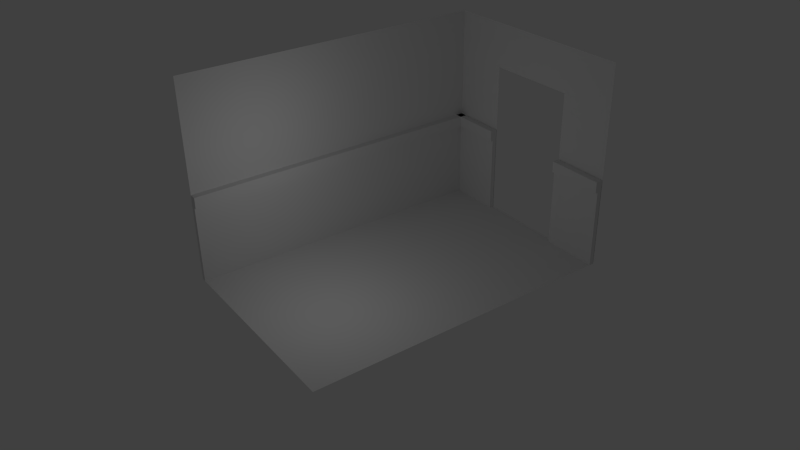 # Source: bathroom_e.blend  (saved by Blender 2.66.0; exported with 4.5.12 LTS)
import bpy
from mathutils import Matrix  # noqa: F401  (used for matrix-valued properties, if any)

bpy.ops.wm.read_factory_settings(use_empty=True)
scene = bpy.context.scene
scene.name = 'Scene'

# ---- collections
col_collection_1 = bpy.data.collections.new('Collection 1'); scene.collection.children.link(col_collection_1)
col_collection_2 = bpy.data.collections.new('Collection 2'); scene.collection.children.link(col_collection_2)
col_collection_2.hide_render = True
col_collection_2.hide_viewport = True
col_collection_3 = bpy.data.collections.new('Collection 3'); scene.collection.children.link(col_collection_3)
col_collection_4 = bpy.data.collections.new('Collection 4'); scene.collection.children.link(col_collection_4)
col_collection_4.hide_render = True
col_collection_4.hide_viewport = True
col_collection_11 = bpy.data.collections.new('Collection 11'); scene.collection.children.link(col_collection_11)
col_collection_12 = bpy.data.collections.new('Collection 12'); scene.collection.children.link(col_collection_12)
col_collection_12.hide_render = True
col_collection_12.hide_viewport = True

# ---- materials (node trees are filled in below, after node groups)
mat_painted_wall_w = bpy.data.materials.new('painted_wall_w')
mat_painted_wall_w.alpha_threshold = 0.0
mat_painted_wall_w.use_transparent_shadow = False
mat_painted_wall_w.roughness = 0.5
mat_painted_wall_w.line_color = (0.0, 0.0, 0.0, 1.0)
mat_wall_e = bpy.data.materials.new('wall_e')
mat_wall_e.alpha_threshold = 0.0
mat_wall_e.use_transparent_shadow = False
mat_wall_e.roughness = 0.5
mat_wall_e.line_color = (0.0, 0.0, 0.0, 1.0)
mat_pinated_wall_e = bpy.data.materials.new('pinated_wall_e')
mat_pinated_wall_e.alpha_threshold = 0.0
mat_pinated_wall_e.use_transparent_shadow = False
mat_pinated_wall_e.roughness = 0.5
mat_pinated_wall_e.line_color = (0.0, 0.0, 0.0, 1.0)
mat_wall_w = bpy.data.materials.new('wall_w')
mat_wall_w.alpha_threshold = 0.0
mat_wall_w.use_transparent_shadow = False
mat_wall_w.roughness = 0.5
mat_wall_w.line_color = (0.0, 0.0, 0.0, 1.0)
mat_painted_wall_s = bpy.data.materials.new('painted_wall_s')
mat_painted_wall_s.alpha_threshold = 0.0
mat_painted_wall_s.use_transparent_shadow = False
mat_painted_wall_s.roughness = 0.5
mat_painted_wall_s.line_color = (0.0, 0.0, 0.0, 1.0)
mat_wall_s = bpy.data.materials.new('wall_s')
mat_wall_s.alpha_threshold = 0.0
mat_wall_s.use_transparent_shadow = False
mat_wall_s.roughness = 0.5
mat_wall_s.line_color = (0.0, 0.0, 0.0, 1.0)
mat_painted_wall_n = bpy.data.materials.new('painted_wall_n')
mat_painted_wall_n.alpha_threshold = 0.0
mat_painted_wall_n.use_transparent_shadow = False
mat_painted_wall_n.roughness = 0.5
mat_painted_wall_n.line_color = (0.0, 0.0, 0.0, 1.0)
mat_wall_n = bpy.data.materials.new('wall_n')
mat_wall_n.alpha_threshold = 0.0
mat_wall_n.use_transparent_shadow = False
mat_wall_n.roughness = 0.5
mat_wall_n.line_color = (0.0, 0.0, 0.0, 1.0)
mat_floor = bpy.data.materials.new('floor')
mat_floor.alpha_threshold = 0.0
mat_floor.use_transparent_shadow = False
mat_floor.roughness = 0.5
mat_floor.specular_intensity = 0.0
mat_floor.line_color = (0.0, 0.0, 0.0, 1.0)
mat_ceiling = bpy.data.materials.new('ceiling')
mat_ceiling.alpha_threshold = 0.0
mat_ceiling.use_transparent_shadow = False
mat_ceiling.roughness = 0.5
mat_ceiling.line_color = (0.0, 0.0, 0.0, 1.0)

# ---- material node trees

# ---- world
world_world = bpy.data.worlds.new('World'); scene.world = world_world
world_world.color = (0.05088, 0.05088, 0.05088)
world_world.use_sun_shadow = False
world_world.sun_shadow_jitter_overblur = 0.0
world_world.cycles.sampling_method = 'MANUAL'
world_world.cycles.sample_map_resolution = 256

# ---- cameras
cam_camera = bpy.data.cameras.new('Camera')
cam_camera.clip_end = 100.0
cam_camera.lens = 35.0
cam_camera.sensor_width = 32.0
cam_camera.sensor_height = 18.0
cam_camera.ortho_scale = 7.314
cam_camera.dof.focus_distance = 0.0
cam_camera.dof.aperture_fstop = 128.0

# ---- lights
light_lamp = bpy.data.lights.new('Lamp', 'POINT')
light_lamp.transmission_factor = 0.0
light_lamp.cutoff_distance = 30.0
light_lamp.energy = 100.0
light_lamp.shadow_buffer_clip_start = 1.001
light_lamp.shadow_soft_size = 0.1
light_lamp.shadow_maximum_resolution = 0.006
light_lamp.use_absolute_resolution = True
light_lamp.cycles.use_multiple_importance_sampling = False

# ---- meshes
me_cube_006 = bpy.data.meshes.new('Cube.006')
me_cube_006.from_pydata([(-1.0, -1.0, -1.0), (-1.0, 1.0, -1.0), (1.0, 1.0, -1.0), (1.0, -1.0, -1.0), (-1.0, -1.0, 1.0), (-1.0, 1.0, 1.0), (1.0, 1.0, 1.0), (1.0, -1.0, 1.0), (-1.0, 1.0, 0.75), (-1.0, -1.0, 0.75), (1.0, 1.0, 0.75), (1.0, -1.0, 0.75), (1.0, 2.151, 0.75), (-1.0, 2.151, 0.75), (1.0, 2.151, 1.0), (-1.0, 2.151, 1.0)], [], [(9, 8, 1, 0), (8, 10, 2, 1), (10, 11, 3, 2), (11, 9, 0, 3), (0, 1, 2, 3), (7, 6, 5, 4), (4, 5, 8, 9), (10, 8, 13, 12), (6, 7, 11, 10), (7, 4, 9, 11), (8, 5, 15, 13), (6, 10, 12, 14), (15, 14, 12, 13), (5, 6, 14, 15)])
_uv = me_cube_006.uv_layers.new(name='UVMap')
_uv.uv.foreach_set('vector', [0.625, 0.25, 0.625, 8.659e-05, 0.75, 8.659e-05, 0.75, 0.25, 1.0, 0.875, 0.0, 0.875, 0.0, 0.0, 1.0, 0.0, 0.625, 0.75, 0.625, 0.5, 0.75, 0.5, 0.75, 0.75, 0.625, 0.5, 0.625, 0.25, 0.75, 0.25, 0.75, 0.5, 0.75, 0.25, 0.9999, 0.25, 0.9999, 0.5, 0.75, 0.5, 0.5, 0.5, 0.25, 0.5, 0.25, 0.25, 0.5, 0.25, 0.5, 0.25, 0.5, 8.659e-05, 0.625, 8.659e-05, 0.625, 0.25, 0.0, 0.5, 1.0, 0.5, 1.0, 0.5, 0.0, 0.5, 0.5, 0.75, 0.5, 0.5, 0.625, 0.5, 0.625, 0.75, 0.5, 0.5, 0.5, 0.25, 0.625, 0.25, 0.625, 0.5, 0.625, 8.659e-05, 0.5, 8.659e-05, 0.5, 8.659e-05, 0.625, 8.659e-05, 0.5, 0.75, 0.625, 0.75, 0.625, 0.75, 0.5, 0.75, 1.0, 1.0, 0.0, 1.0, 0.0, 0.875, 1.0, 0.875, 0.25, 0.25, 0.25, 0.5, 0.25, 0.5, 0.25, 0.25])
me_cube_006.materials.append(mat_painted_wall_w)
me_cube_006.use_remesh_preserve_volume = False
me_cube_006.use_remesh_preserve_attributes = False
me_cube_006.use_mirror_vertex_groups = False
me_cube_006.update()
me_cube_002 = bpy.data.meshes.new('Cube.002')
me_cube_002.from_pydata([(1.0, -1.0, -1.0), (-1.0, -1.0, -1.0), (1.0, -1.0, 1.0), (-1.0, -1.0, 1.0)], [], [(0, 1, 3, 2)])
_uv = me_cube_002.uv_layers.new(name='UVMap')
_uv.uv.foreach_set('vector', [0.0, 0.0, 1.0, 0.0, 1.0, 1.0, 5.071e-07, 1.0])
me_cube_002.materials.append(mat_wall_e)
me_cube_002.use_remesh_preserve_volume = False
me_cube_002.use_remesh_preserve_attributes = False
me_cube_002.use_mirror_vertex_groups = False
me_cube_002.update()
me_cube_007 = bpy.data.meshes.new('Cube.007')
me_cube_007.from_pydata([(-1.0, -1.0, -1.0), (-1.0, 1.0, -1.0), (1.0, 1.0, -1.0), (1.0, -1.0, -1.0), (-1.0, -1.0, 1.0), (-1.0, 1.0, 1.0), (1.0, 1.0, 1.0), (1.0, -1.0, 1.0), (-1.0, 1.0, 0.75), (-1.0, -1.0, 0.75), (1.0, 1.0, 0.75), (1.0, -1.0, 0.75), (1.0, 2.151, 0.75), (-1.0, 2.151, 0.75), (1.0, 2.151, 1.0), (-1.0, 2.151, 1.0)], [], [(9, 8, 1, 0), (8, 10, 2, 1), (10, 11, 3, 2), (11, 9, 0, 3), (0, 1, 2, 3), (7, 6, 5, 4), (4, 5, 8, 9), (10, 8, 13, 12), (6, 7, 11, 10), (7, 4, 9, 11), (8, 5, 15, 13), (6, 10, 12, 14), (15, 14, 12, 13), (5, 6, 14, 15)])
_uv = me_cube_007.uv_layers.new(name='UVMap')
_uv.uv.foreach_set('vector', [0.625, 0.25, 0.625, 8.659e-05, 0.75, 8.659e-05, 0.75, 0.25, 1.0, 0.875, 0.0, 0.875, 0.0, 0.0, 1.0, 0.0, 0.625, 0.75, 0.625, 0.5, 0.75, 0.5, 0.75, 0.75, 0.625, 0.5, 0.625, 0.25, 0.75, 0.25, 0.75, 0.5, 0.75, 0.25, 0.9999, 0.25, 0.9999, 0.5, 0.75, 0.5, 0.5, 0.5, 0.25, 0.5, 0.25, 0.25, 0.5, 0.25, 0.5, 0.25, 0.5, 8.659e-05, 0.625, 8.659e-05, 0.625, 0.25, 0.0, 0.5, 1.0, 0.5, 1.0, 0.5, 0.0, 0.5, 0.5, 0.75, 0.5, 0.5, 0.625, 0.5, 0.625, 0.75, 0.5, 0.5, 0.5, 0.25, 0.625, 0.25, 0.625, 0.5, 0.625, 8.659e-05, 0.5, 8.659e-05, 0.5, 8.659e-05, 0.625, 8.659e-05, 0.5, 0.75, 0.625, 0.75, 0.625, 0.75, 0.5, 0.75, 1.0, 1.0, 0.0, 1.0, 0.0, 0.875, 1.0, 0.875, 0.25, 0.25, 0.25, 0.5, 0.25, 0.5, 0.25, 0.25])
me_cube_007.materials.append(mat_pinated_wall_e)
me_cube_007.use_remesh_preserve_volume = False
me_cube_007.use_remesh_preserve_attributes = False
me_cube_007.use_mirror_vertex_groups = False
me_cube_007.update()
me_cube_004 = bpy.data.meshes.new('Cube.004')
me_cube_004.from_pydata([(1.0, 1.0, -1.0), (-1.0, 1.0, -1.0), (1.0, 1.0, 1.0), (-1.0, 1.0, 1.0)], [], [(2, 3, 1, 0)])
_uv = me_cube_004.uv_layers.new(name='UV coord')
_uv.uv.foreach_set('vector', [1.0, 1.0, 0.0, 1.0, 1.4e-07, 0.0, 1.0, 0.0])
me_cube_004.materials.append(mat_wall_w)
me_cube_004.use_remesh_preserve_volume = False
me_cube_004.use_remesh_preserve_attributes = False
me_cube_004.use_mirror_vertex_groups = False
me_cube_004.update()
me_cube_009 = bpy.data.meshes.new('Cube.009')
me_cube_009.from_pydata([(-1.0, -1.0, -1.0), (-1.0, 1.0, -1.0), (1.0, 1.0, -1.0), (1.0, -1.0, -1.0), (-1.0, -1.0, 1.0), (-1.0, 1.0, 1.0), (1.0, 1.0, 1.0), (1.0, -1.0, 1.0), (-1.0, 1.0, 0.75), (-1.0, -1.0, 0.75), (1.0, 1.0, 0.75), (1.0, -1.0, 0.75), (1.0, 2.151, 0.75), (-1.0, 2.151, 0.75), (1.0, 2.151, 1.0), (-1.0, 2.151, 1.0), (-0.4444, 1.0, 1.0), (0.4444, 1.0, 1.0), (0.4444, 1.0, -1.0), (-0.4444, 1.0, -1.0), (0.4444, -1.0, 1.0), (-0.4444, -1.0, 1.0), (-0.4444, -1.0, -1.0), (0.4444, -1.0, -1.0), (0.4444, 1.0, 0.75), (-0.4444, 1.0, 0.75), (-0.4444, -1.0, 0.75), (0.4444, -1.0, 0.75), (0.4444, 2.151, 0.75), (-0.4444, 2.151, 0.75), (-0.4444, 2.151, 1.0), (0.4444, 2.151, 1.0)], [], [(9, 8, 1, 0), (24, 10, 2, 18), (10, 11, 3, 2), (26, 9, 0, 22), (23, 18, 2, 3), (21, 16, 5, 4), (4, 5, 8, 9), (25, 8, 13, 29), (6, 7, 11, 10), (21, 4, 9, 26), (8, 5, 15, 13), (6, 10, 12, 14), (31, 14, 12, 28), (17, 6, 14, 31), (8, 25, 19, 1), (11, 27, 23, 3), (0, 1, 19, 22), (7, 6, 17, 20), (10, 24, 28, 12), (24, 18, 23, 27), (7, 20, 27, 11), (27, 20, 31, 28), (15, 30, 29, 13), (21, 26, 29, 30), (5, 16, 30, 15), (19, 25, 26, 22)])
_uv = me_cube_009.uv_layers.new(name='UVMap')
_uv.uv.foreach_set('vector', [0.625, 0.25, 0.625, 8.659e-05, 0.75, 8.659e-05, 0.75, 0.25, 0.2778, 0.875, 0.0, 0.875, 0.0, 0.0, 0.2778, 0.0, 0.625, 0.75, 0.625, 0.5, 0.75, 0.5, 0.75, 0.75, 0.625, 0.3334, 0.625, 0.25, 0.75, 0.25, 0.75, 0.3334, 0.75, 0.4167, 0.9999, 0.4167, 0.9999, 0.5, 0.75, 0.5, 0.348, 0.9863, 0.348, 0.9226, 0.652, 0.9226, 0.652, 0.9863, 0.5, 0.25, 0.5, 8.659e-05, 0.625, 8.659e-05, 0.625, 0.25, 0.6667, 0.5, 1.0, 0.5, 1.0, 0.5, 0.6667, 0.5, 0.5, 0.75, 0.5, 0.5, 0.625, 0.5, 0.625, 0.75, 0.5, 0.3334, 0.5, 0.25, 0.625, 0.25, 0.625, 0.3334, 0.625, 8.659e-05, 0.5, 8.659e-05, 0.5, 8.659e-05, 0.625, 8.659e-05, 0.5, 0.75, 0.625, 0.75, 0.625, 0.75, 0.5, 0.75, 0.2778, 1.0, 0.0, 1.0, 0.0, 0.875, 0.2778, 0.875, 0.673, 0.9174, 0.327, 0.9174, 0.327, 0.8821, 0.673, 0.8821, 1.0, 0.875, 0.7222, 0.875, 0.7222, 0.0, 1.0, 0.0, 0.625, 0.5, 0.625, 0.4167, 0.75, 0.4167, 0.75, 0.5, 0.75, 0.25, 0.9999, 0.25, 0.9999, 0.3334, 0.75, 0.3334, 0.327, 0.9788, 0.327, 0.9174, 0.673, 0.9174, 0.673, 0.9788, 0.0, 0.5, 0.3333, 0.5, 0.3333, 0.5, 0.0, 0.5, 0.3333, 0.0, 0.75, 0.4167, 0.625, 0.4167, 0.0, 0.0, 0.5, 0.5, 0.5, 0.4167, 0.625, 0.4167, 0.625, 0.5, 0.5, 0.4167, 0.0, 0.0, 0.3333, 0.875, 0.0, 0.0, 1.0, 1.0, 0.7222, 1.0, 0.7222, 0.875, 1.0, 0.875, 0.625, 0.3334, 0.0, 0.0, 0.6667, 1.0, 0.0, 0.0, 0.652, 0.9226, 0.348, 0.9226, 0.348, 0.8859, 0.652, 0.8859, 0.6667, 0.875, 0.0, 0.0, 0.75, 0.3334, 0.9999, 0.3334])
me_cube_009.materials.append(mat_painted_wall_s)
me_cube_009.use_remesh_preserve_volume = False
me_cube_009.use_remesh_preserve_attributes = False
me_cube_009.use_mirror_vertex_groups = False
me_cube_009.update()
me_cube_003 = bpy.data.meshes.new('Cube.003')
me_cube_003.from_pydata([(-1.0, -1.0, -1.0), (-1.0, 1.0, -1.0), (-1.0, -1.0, 1.0), (-1.0, 1.0, 1.0), (-1.0, -1.0, 0.5556), (-1.0, 1.0, 0.5556), (-1.0, 0.4444, 1.0), (-1.0, -0.4444, 1.0), (-1.0, 0.4444, -1.0), (-1.0, -0.4444, -1.0), (-1.0, -0.4444, 0.5556), (-1.0, 0.4444, 0.5556)], [], [(11, 5, 3, 6), (8, 1, 5, 11), (4, 10, 7, 2), (10, 11, 6, 7), (0, 9, 10, 4)])
_uv = me_cube_003.uv_layers.new(name='UVMap')
_uv.uv.foreach_set('vector', [0.7222, 0.7778, 1.0, 0.7778, 1.0, 1.0, 0.7222, 1.0, 0.7222, 0.0, 1.0, 0.0, 1.0, 0.7778, 0.7222, 0.7778, 1.513e-07, 0.7778, 0.2778, 0.7778, 0.2778, 1.0, 1.513e-07, 1.0, 0.2778, 0.7778, 0.7222, 0.7778, 0.7222, 1.0, 0.2778, 1.0, 0.0, 0.0, 0.2778, 0.0, 0.2778, 0.7778, 1.513e-07, 0.7778])
me_cube_003.materials.append(mat_wall_s)
me_cube_003.use_remesh_preserve_volume = False
me_cube_003.use_remesh_preserve_attributes = False
me_cube_003.use_mirror_vertex_groups = False
me_cube_003.update()
me_cube_008 = bpy.data.meshes.new('Cube.008')
me_cube_008.from_pydata([(-1.0, -1.0, -1.0), (-1.0, 1.0, -1.0), (1.0, 1.0, -1.0), (1.0, -1.0, -1.0), (-1.0, -1.0, 1.0), (-1.0, 1.0, 1.0), (1.0, 1.0, 1.0), (1.0, -1.0, 1.0), (-1.0, 1.0, 0.75), (-1.0, -1.0, 0.75), (1.0, 1.0, 0.75), (1.0, -1.0, 0.75), (1.0, 2.151, 0.75), (-1.0, 2.151, 0.75), (1.0, 2.151, 1.0), (-1.0, 2.151, 1.0)], [], [(9, 8, 1, 0), (8, 10, 2, 1), (10, 11, 3, 2), (11, 9, 0, 3), (0, 1, 2, 3), (7, 6, 5, 4), (4, 5, 8, 9), (10, 8, 13, 12), (6, 7, 11, 10), (7, 4, 9, 11), (8, 5, 15, 13), (6, 10, 12, 14), (15, 14, 12, 13), (5, 6, 14, 15)])
_uv = me_cube_008.uv_layers.new(name='UVMap')
_uv.uv.foreach_set('vector', [0.625, 0.25, 0.625, 8.659e-05, 0.75, 8.659e-05, 0.75, 0.25, 1.0, 0.875, 0.0, 0.875, 0.0, 0.0, 1.0, 0.0, 0.625, 0.75, 0.625, 0.5, 0.75, 0.5, 0.75, 0.75, 0.625, 0.5, 0.625, 0.25, 0.75, 0.25, 0.75, 0.5, 0.75, 0.25, 0.9999, 0.25, 0.9999, 0.5, 0.75, 0.5, 0.5, 0.5, 0.25, 0.5, 0.25, 0.25, 0.5, 0.25, 0.5, 0.25, 0.5, 8.659e-05, 0.625, 8.659e-05, 0.625, 0.25, 0.0, 0.5, 1.0, 0.5, 1.0, 0.5, 0.0, 0.5, 0.5, 0.75, 0.5, 0.5, 0.625, 0.5, 0.625, 0.75, 0.5, 0.5, 0.5, 0.25, 0.625, 0.25, 0.625, 0.5, 0.625, 8.659e-05, 0.5, 8.659e-05, 0.5, 8.659e-05, 0.625, 8.659e-05, 0.5, 0.75, 0.625, 0.75, 0.625, 0.75, 0.5, 0.75, 1.0, 1.0, 0.0, 1.0, 0.0, 0.875, 1.0, 0.875, 0.25, 0.25, 0.25, 0.5, 0.25, 0.5, 0.25, 0.25])
me_cube_008.materials.append(mat_painted_wall_n)
me_cube_008.use_remesh_preserve_volume = False
me_cube_008.use_remesh_preserve_attributes = False
me_cube_008.use_mirror_vertex_groups = False
me_cube_008.update()
me_cube_005 = bpy.data.meshes.new('Cube.005')
me_cube_005.from_pydata([(1.0, 1.0, -1.0), (1.0, -1.0, -1.0), (1.0, 1.0, 1.0), (1.0, -1.0, 1.0)], [], [(0, 1, 3, 2)])
_uv = me_cube_005.uv_layers.new(name='UVMap')
_uv.uv.foreach_set('vector', [0.0, 0.0, 1.0, 0.0, 1.0, 1.0, 2.178e-07, 1.0])
me_cube_005.materials.append(mat_wall_n)
me_cube_005.use_remesh_preserve_volume = False
me_cube_005.use_remesh_preserve_attributes = False
me_cube_005.use_mirror_vertex_groups = False
me_cube_005.update()
me_cube = bpy.data.meshes.new('Cube')
me_cube.from_pydata([(1.0, 1.0, -1.0), (1.0, -1.0, -1.0), (-1.0, -1.0, -1.0), (-1.0, 1.0, -1.0)], [], [(0, 3, 2, 1)])
_uv = me_cube.uv_layers.new(name='UVMap')
_uv.uv.foreach_set('vector', [0.0, -5.96e-08, 1.0, 5.96e-08, 1.0, 1.0, 0.0, 1.0])
me_cube.materials.append(mat_floor)
me_cube.use_remesh_preserve_volume = False
me_cube.use_remesh_preserve_attributes = False
me_cube.use_mirror_vertex_groups = False
me_cube.update()
me_cube_001 = bpy.data.meshes.new('Cube.001')
me_cube_001.from_pydata([(1.0, 1.0, 1.0), (1.0, -1.0, 1.0), (-1.0, -1.0, 1.0), (-1.0, 1.0, 1.0)], [], [(0, 1, 2, 3)])
_uv = me_cube_001.uv_layers.new(name='UVMap')
_uv.uv.foreach_set('vector', [1.0, 1.0, 1.0, 0.0, 0.0, 4.538e-07, 1.702e-07, 1.0])
me_cube_001.materials.append(mat_ceiling)
me_cube_001.use_remesh_preserve_volume = False
me_cube_001.use_remesh_preserve_attributes = False
me_cube_001.use_mirror_vertex_groups = False
me_cube_001.update()

# ---- objects
ob_wood_wall = bpy.data.objects.new('wood_wall', me_cube_006)
ob_wall_e = bpy.data.objects.new('wall_e', me_cube_002)
ob_lamp = bpy.data.objects.new('Lamp', light_lamp)
ob_camera = bpy.data.objects.new('Camera', cam_camera)
ob_wood_wall_001 = bpy.data.objects.new('wood_wall.001', me_cube_007)
ob_wall_w = bpy.data.objects.new('wall_w', me_cube_004)
ob_wood_wall_003 = bpy.data.objects.new('wood_wall.003', me_cube_009)
ob_wall_s = bpy.data.objects.new('wall_s', me_cube_003)
ob_wood_wall_002 = bpy.data.objects.new('wood_wall.002', me_cube_008)
ob_wall_n = bpy.data.objects.new('wall_n', me_cube_005)
ob_floor = bpy.data.objects.new('floor', me_cube)
ob_ceiling = bpy.data.objects.new('ceiling', me_cube_001)

# ---- transforms, parenting, visibility, modifiers, constraints
ob_wood_wall.location = (0.0, -4.4, 2.0)
ob_wood_wall.scale = (7.0, 0.1, 2.0)
ob_wood_wall.lineart.crease_threshold = 0.0
ob_wall_e.location = (0.0, 0.0, 4.5)
ob_wall_e.scale = (7.0, 4.5, 4.5)
ob_wall_e.lock_rotations_4d = False
ob_wall_e.empty_display_type = 'ARROWS'
ob_wall_e.lineart.crease_threshold = 0.0
ob_lamp.location = (4.076, 1.005, 5.904)
ob_lamp.rotation_euler = (0.6503, 0.05522, 1.866)
ob_lamp.lock_rotations_4d = False
ob_lamp.empty_display_type = 'ARROWS'
ob_lamp.color = (0.0, 0.0, 0.0, 0.0)
ob_lamp.lineart.crease_threshold = 0.0
ob_camera.location = (18.19, 25.63, 20.17)
ob_camera.rotation_euler = (1.053, 0.01251, -3.767)
ob_camera.scale = (1.0, 1.0, 1.0)
ob_camera.lock_rotations_4d = False
ob_camera.empty_display_type = 'ARROWS'
ob_camera.color = (0.0, 0.0, 0.0, 0.0)
ob_camera.display_type = 'WIRE'
ob_camera.lineart.crease_threshold = 0.0
ob_wood_wall_001.location = (0.0, 4.4, 2.0)
ob_wood_wall_001.rotation_euler = (0.0, 0.0, 3.142)
ob_wood_wall_001.scale = (7.0, 0.1, 2.0)
ob_wood_wall_001.lineart.crease_threshold = 0.0
ob_wall_w.location = (0.0, 0.0, 4.5)
ob_wall_w.scale = (7.0, 4.5, 4.5)
ob_wall_w.lock_rotations_4d = False
ob_wall_w.empty_display_type = 'ARROWS'
ob_wall_w.lineart.crease_threshold = 0.0
ob_wood_wall_003.location = (-6.881, 0.0, 2.0)
ob_wood_wall_003.rotation_euler = (0.0, 0.0, -1.571)
ob_wood_wall_003.scale = (4.5, 0.1, 2.0)
ob_wood_wall_003.lineart.crease_threshold = 0.0
ob_wall_s.location = (0.0, 0.0, 4.5)
ob_wall_s.scale = (7.0, 4.5, 4.5)
ob_wall_s.lock_rotations_4d = False
ob_wall_s.empty_display_type = 'ARROWS'
ob_wall_s.lineart.crease_threshold = 0.0
ob_wood_wall_002.location = (6.905, 0.0, 2.0)
ob_wood_wall_002.rotation_euler = (0.0, 0.0, 1.571)
ob_wood_wall_002.scale = (4.5, 0.1, 2.0)
ob_wood_wall_002.lineart.crease_threshold = 0.0
ob_wall_n.location = (0.0, 0.0, 4.5)
ob_wall_n.scale = (7.0, 4.5, 4.5)
ob_wall_n.lock_rotations_4d = False
ob_wall_n.empty_display_type = 'ARROWS'
ob_wall_n.lineart.crease_threshold = 0.0
ob_floor.location = (0.0, 0.0, 4.5)
ob_floor.scale = (7.0, 4.5, 4.5)
ob_floor.lock_rotations_4d = False
ob_floor.empty_display_type = 'ARROWS'
ob_floor.lineart.crease_threshold = 0.0
ob_ceiling.location = (0.0, 0.0, 4.49)
ob_ceiling.scale = (7.0, 4.5, 4.5)
ob_ceiling.lock_rotations_4d = False
ob_ceiling.empty_display_type = 'ARROWS'
ob_ceiling.lineart.crease_threshold = 0.0

# ---- collection membership
col_collection_1.objects.link(ob_wood_wall)
col_collection_1.objects.link(ob_wall_e)
col_collection_1.objects.link(ob_lamp)
col_collection_1.objects.link(ob_camera)
col_collection_2.objects.link(ob_wood_wall_001)
col_collection_2.objects.link(ob_wall_w)
col_collection_3.objects.link(ob_wood_wall_003)
col_collection_3.objects.link(ob_wall_s)
col_collection_4.objects.link(ob_wood_wall_002)
col_collection_4.objects.link(ob_wall_n)
col_collection_11.objects.link(ob_floor)
col_collection_12.objects.link(ob_ceiling)

# ---- scene / render settings (as saved in the file)
scene.camera = ob_camera
scene.frame_start = 1; scene.frame_end = 250; scene.frame_set(2)
scene.render.engine = 'BLENDER_EEVEE_NEXT'
scene.render.image_settings.color_mode = 'RGB'
scene.render.image_settings.compression = 90
scene.render.resolution_percentage = 50
scene.render.dither_intensity = 0.0
scene.render.bake_margin = 2
scene.cycles.use_denoising = False
scene.cycles.samples = 10
scene.cycles.sampling_pattern = 'TABULATED_SOBOL'
scene.cycles.light_sampling_threshold = 0.0
scene.cycles.use_adaptive_sampling = False
scene.cycles.use_light_tree = False
scene.cycles.blur_glossy = 0.0
scene.cycles.volume_bounces = 1
scene.cycles.pixel_filter_type = 'GAUSSIAN'
scene.cycles.sample_clamp_indirect = 0.0
scene.view_settings.view_transform = 'Standard'
bpy.context.view_layer.update()
